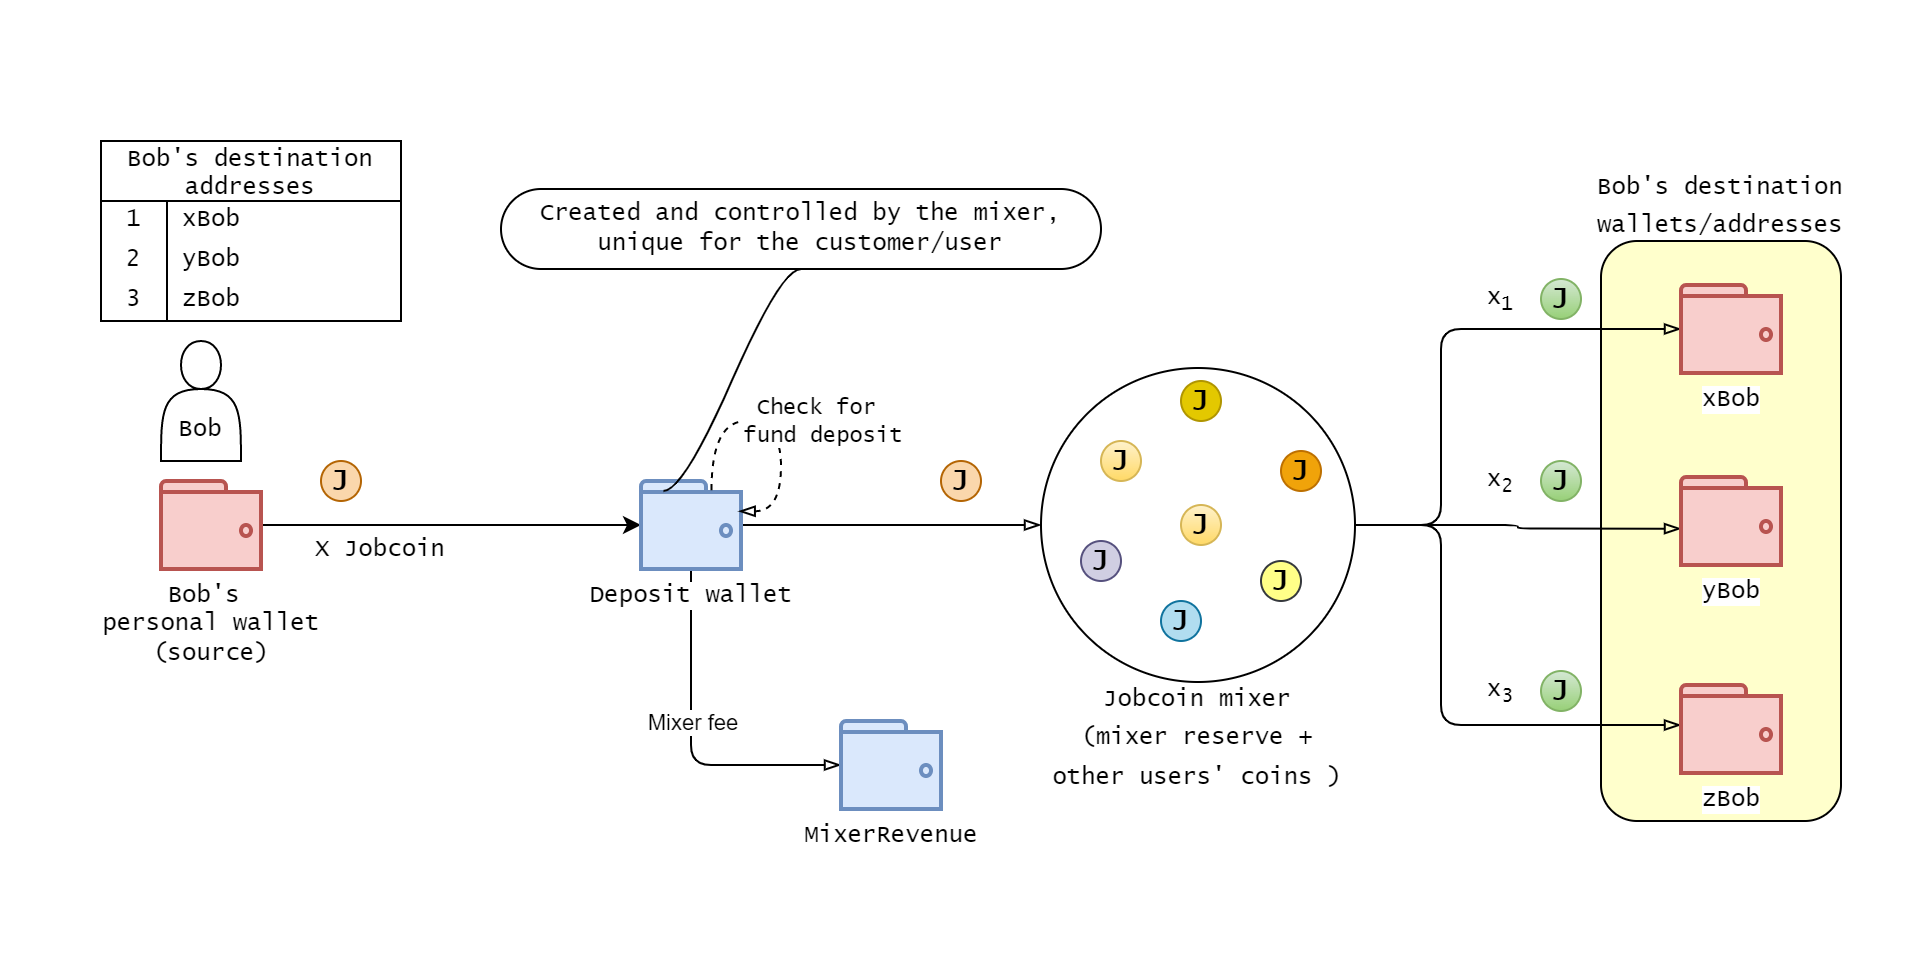

The diagram above was exported from draw.io. Its source (the exported page's mxGraphModel, read from the mxfile embedded in the PNG):
<mxGraphModel dx="1102" dy="857" grid="1" gridSize="10" guides="1" tooltips="1" connect="1" arrows="1" fold="1" page="1" pageScale="1" pageWidth="850" pageHeight="1100" math="1" shadow="0">
  <root>
    <mxCell id="0" />
    <mxCell id="1" parent="0" />
    <mxCell id="nyHsYU_va2tjbK5KOgin-1" value="" style="rounded=0;whiteSpace=wrap;html=1;strokeColor=none;" parent="1" vertex="1">
      <mxGeometry x="40" y="80" width="960" height="480" as="geometry" />
    </mxCell>
    <mxCell id="D0NH7PM_qYwhGuKeZCkJ-36" value="&lt;font style=&quot;font-size: 12px&quot;&gt;&lt;font style=&quot;font-size: 12px&quot;&gt;Bob's destination wallets/addresses&lt;/font&gt;&lt;/font&gt;&lt;font style=&quot;font-size: 12px&quot;&gt;&lt;br&gt;&lt;br&gt;&lt;br&gt;&lt;br&gt;&lt;br&gt;&lt;br&gt;&lt;br&gt;&lt;br&gt;&lt;br&gt;&lt;br&gt;&lt;br&gt;&lt;br&gt;&lt;br&gt;&lt;br&gt;&lt;br&gt;&lt;br&gt;&lt;br&gt;&lt;br&gt;&lt;/font&gt;" style="rounded=1;whiteSpace=wrap;html=1;fontFamily=Lucida Console;fontSize=16;strokeColor=#000000;fillColor=#FFFFCC;" parent="1" vertex="1">
      <mxGeometry x="840" y="200" width="120" height="290" as="geometry" />
    </mxCell>
    <mxCell id="D0NH7PM_qYwhGuKeZCkJ-4" value="" style="edgeStyle=orthogonalEdgeStyle;rounded=0;orthogonalLoop=1;jettySize=auto;html=1;fontFamily=Lucida Console;" parent="1" source="D0NH7PM_qYwhGuKeZCkJ-1" target="D0NH7PM_qYwhGuKeZCkJ-3" edge="1">
      <mxGeometry relative="1" as="geometry" />
    </mxCell>
    <mxCell id="D0NH7PM_qYwhGuKeZCkJ-1" value="Bob's &lt;br&gt;personal wallet&lt;br&gt;(source)" style="html=1;verticalLabelPosition=bottom;align=center;labelBackgroundColor=#ffffff;verticalAlign=top;strokeWidth=2;strokeColor=#b85450;shadow=0;dashed=0;shape=mxgraph.ios7.icons.wallet;fillColor=#f8cecc;fontFamily=Lucida Console;" parent="1" vertex="1">
      <mxGeometry x="120" y="320" width="50" height="44" as="geometry" />
    </mxCell>
    <mxCell id="D0NH7PM_qYwhGuKeZCkJ-2" value="&lt;br&gt;&lt;br&gt;Bob" style="shape=actor;whiteSpace=wrap;html=1;strokeColor=#000000;fontFamily=Lucida Console;" parent="1" vertex="1">
      <mxGeometry x="120" y="250" width="40" height="60" as="geometry" />
    </mxCell>
    <mxCell id="D0NH7PM_qYwhGuKeZCkJ-21" style="edgeStyle=orthogonalEdgeStyle;orthogonalLoop=1;jettySize=auto;html=1;entryX=0;entryY=0.5;entryDx=0;entryDy=0;fontFamily=Lucida Console;fontSize=16;endArrow=blockThin;endFill=0;rounded=0;" parent="1" source="D0NH7PM_qYwhGuKeZCkJ-3" target="D0NH7PM_qYwhGuKeZCkJ-20" edge="1">
      <mxGeometry relative="1" as="geometry" />
    </mxCell>
    <mxCell id="D0NH7PM_qYwhGuKeZCkJ-73" value="" style="edgeStyle=orthogonalEdgeStyle;rounded=1;orthogonalLoop=1;jettySize=auto;html=1;fontFamily=Lucida Console;fontSize=12;endArrow=blockThin;endFill=0;" parent="1" source="D0NH7PM_qYwhGuKeZCkJ-3" target="D0NH7PM_qYwhGuKeZCkJ-72" edge="1">
      <mxGeometry relative="1" as="geometry">
        <Array as="points">
          <mxPoint x="385" y="420" />
          <mxPoint x="385" y="420" />
        </Array>
      </mxGeometry>
    </mxCell>
    <mxCell id="8sTyDcIz5-p0O3GHwK8P-1" value="Mixer fee" style="edgeLabel;html=1;align=center;verticalAlign=middle;resizable=0;points=[];" parent="D0NH7PM_qYwhGuKeZCkJ-73" vertex="1" connectable="0">
      <mxGeometry x="0.2326" y="-1" relative="1" as="geometry">
        <mxPoint x="-9" y="-23" as="offset" />
      </mxGeometry>
    </mxCell>
    <mxCell id="D0NH7PM_qYwhGuKeZCkJ-3" value="Deposit wallet&lt;br&gt;" style="html=1;verticalLabelPosition=bottom;align=center;labelBackgroundColor=#ffffff;verticalAlign=top;strokeWidth=2;strokeColor=#6c8ebf;shadow=0;dashed=0;shape=mxgraph.ios7.icons.wallet;fillColor=#dae8fc;fontFamily=Lucida Console;" parent="1" vertex="1">
      <mxGeometry x="360" y="320" width="50" height="44" as="geometry" />
    </mxCell>
    <mxCell id="D0NH7PM_qYwhGuKeZCkJ-5" value="&lt;span style=&quot;background-color: rgb(255 , 255 , 255)&quot;&gt;Created and controlled by the mixer,&lt;/span&gt;&lt;br&gt;&lt;span style=&quot;background-color: rgb(255 , 255 , 255)&quot;&gt;unique for the customer/user&lt;/span&gt;" style="whiteSpace=wrap;html=1;rounded=1;arcSize=50;align=center;verticalAlign=middle;strokeWidth=1;autosize=1;spacing=4;treeFolding=1;treeMoving=1;newEdgeStyle={&quot;edgeStyle&quot;:&quot;entityRelationEdgeStyle&quot;,&quot;startArrow&quot;:&quot;none&quot;,&quot;endArrow&quot;:&quot;none&quot;,&quot;segment&quot;:10,&quot;curved&quot;:1};fillColor=none;fontFamily=Lucida Console;" parent="1" vertex="1">
      <mxGeometry x="290" y="174" width="300" height="40" as="geometry" />
    </mxCell>
    <mxCell id="D0NH7PM_qYwhGuKeZCkJ-6" value="" style="edgeStyle=entityRelationEdgeStyle;startArrow=none;endArrow=none;segment=10;curved=1;rounded=0;exitX=0.224;exitY=0.113;exitDx=0;exitDy=0;exitPerimeter=0;entryX=0.5;entryY=1;entryDx=0;entryDy=0;fontFamily=Lucida Console;" parent="1" source="D0NH7PM_qYwhGuKeZCkJ-3" target="D0NH7PM_qYwhGuKeZCkJ-5" edge="1">
      <mxGeometry relative="1" as="geometry">
        <mxPoint x="330" y="460" as="sourcePoint" />
      </mxGeometry>
    </mxCell>
    <mxCell id="D0NH7PM_qYwhGuKeZCkJ-7" style="edgeStyle=orthogonalEdgeStyle;orthogonalLoop=1;jettySize=auto;html=1;curved=1;exitX=0.705;exitY=0.106;exitDx=0;exitDy=0;exitPerimeter=0;entryX=0.977;entryY=0.344;entryDx=0;entryDy=0;entryPerimeter=0;dashed=1;endArrow=blockThin;endFill=0;fontFamily=Lucida Console;" parent="1" source="D0NH7PM_qYwhGuKeZCkJ-3" target="D0NH7PM_qYwhGuKeZCkJ-3" edge="1">
      <mxGeometry relative="1" as="geometry">
        <Array as="points">
          <mxPoint x="395" y="290" />
          <mxPoint x="430" y="290" />
          <mxPoint x="430" y="335" />
        </Array>
      </mxGeometry>
    </mxCell>
    <mxCell id="D0NH7PM_qYwhGuKeZCkJ-8" value="Check for &lt;br&gt;fund deposit" style="edgeLabel;html=1;align=center;verticalAlign=middle;resizable=0;points=[];fontFamily=Lucida Console;" parent="D0NH7PM_qYwhGuKeZCkJ-7" vertex="1" connectable="0">
      <mxGeometry x="0.1842" y="-2" relative="1" as="geometry">
        <mxPoint x="22" y="-11" as="offset" />
      </mxGeometry>
    </mxCell>
    <mxCell id="D0NH7PM_qYwhGuKeZCkJ-9" value="Bob's destination &#10;addresses" style="shape=table;startSize=30;container=1;collapsible=0;childLayout=tableLayout;fixedRows=1;rowLines=0;fontStyle=0;strokeColor=#000000;fillColor=none;fontFamily=Lucida Console;" parent="1" vertex="1">
      <mxGeometry x="90" y="150" width="150" height="90" as="geometry" />
    </mxCell>
    <mxCell id="D0NH7PM_qYwhGuKeZCkJ-10" value="" style="shape=tableRow;horizontal=0;startSize=0;swimlaneHead=0;swimlaneBody=0;top=0;left=0;bottom=0;right=0;collapsible=0;dropTarget=0;fillColor=none;points=[[0,0.5],[1,0.5]];portConstraint=eastwest;strokeColor=#000000;fontFamily=Lucida Console;" parent="D0NH7PM_qYwhGuKeZCkJ-9" vertex="1">
      <mxGeometry y="30" width="150" height="20" as="geometry" />
    </mxCell>
    <mxCell id="D0NH7PM_qYwhGuKeZCkJ-11" value="1" style="shape=partialRectangle;html=1;whiteSpace=wrap;connectable=0;fillColor=none;top=0;left=0;bottom=0;right=0;overflow=hidden;pointerEvents=1;strokeColor=#000000;fontFamily=Lucida Console;" parent="D0NH7PM_qYwhGuKeZCkJ-10" vertex="1">
      <mxGeometry width="33" height="20" as="geometry">
        <mxRectangle width="33" height="20" as="alternateBounds" />
      </mxGeometry>
    </mxCell>
    <mxCell id="D0NH7PM_qYwhGuKeZCkJ-12" value="xBob" style="shape=partialRectangle;html=1;whiteSpace=wrap;connectable=0;fillColor=none;top=0;left=0;bottom=0;right=0;align=left;spacingLeft=6;overflow=hidden;strokeColor=#000000;fontFamily=Lucida Console;" parent="D0NH7PM_qYwhGuKeZCkJ-10" vertex="1">
      <mxGeometry x="33" width="117" height="20" as="geometry">
        <mxRectangle width="117" height="20" as="alternateBounds" />
      </mxGeometry>
    </mxCell>
    <mxCell id="D0NH7PM_qYwhGuKeZCkJ-13" value="" style="shape=tableRow;horizontal=0;startSize=0;swimlaneHead=0;swimlaneBody=0;top=0;left=0;bottom=0;right=0;collapsible=0;dropTarget=0;fillColor=none;points=[[0,0.5],[1,0.5]];portConstraint=eastwest;strokeColor=#000000;fontFamily=Lucida Console;" parent="D0NH7PM_qYwhGuKeZCkJ-9" vertex="1">
      <mxGeometry y="50" width="150" height="20" as="geometry" />
    </mxCell>
    <mxCell id="D0NH7PM_qYwhGuKeZCkJ-14" value="2" style="shape=partialRectangle;html=1;whiteSpace=wrap;connectable=0;fillColor=none;top=0;left=0;bottom=0;right=0;overflow=hidden;strokeColor=#000000;fontFamily=Lucida Console;" parent="D0NH7PM_qYwhGuKeZCkJ-13" vertex="1">
      <mxGeometry width="33" height="20" as="geometry">
        <mxRectangle width="33" height="20" as="alternateBounds" />
      </mxGeometry>
    </mxCell>
    <mxCell id="D0NH7PM_qYwhGuKeZCkJ-15" value="yBob" style="shape=partialRectangle;html=1;whiteSpace=wrap;connectable=0;fillColor=none;top=0;left=0;bottom=0;right=0;align=left;spacingLeft=6;overflow=hidden;strokeColor=#000000;fontFamily=Lucida Console;" parent="D0NH7PM_qYwhGuKeZCkJ-13" vertex="1">
      <mxGeometry x="33" width="117" height="20" as="geometry">
        <mxRectangle width="117" height="20" as="alternateBounds" />
      </mxGeometry>
    </mxCell>
    <mxCell id="D0NH7PM_qYwhGuKeZCkJ-16" value="" style="shape=tableRow;horizontal=0;startSize=0;swimlaneHead=0;swimlaneBody=0;top=0;left=0;bottom=0;right=0;collapsible=0;dropTarget=0;fillColor=none;points=[[0,0.5],[1,0.5]];portConstraint=eastwest;strokeColor=#000000;fontFamily=Lucida Console;" parent="D0NH7PM_qYwhGuKeZCkJ-9" vertex="1">
      <mxGeometry y="70" width="150" height="20" as="geometry" />
    </mxCell>
    <mxCell id="D0NH7PM_qYwhGuKeZCkJ-17" value="3" style="shape=partialRectangle;html=1;whiteSpace=wrap;connectable=0;fillColor=none;top=0;left=0;bottom=0;right=0;overflow=hidden;strokeColor=#000000;fontFamily=Lucida Console;" parent="D0NH7PM_qYwhGuKeZCkJ-16" vertex="1">
      <mxGeometry width="33" height="20" as="geometry">
        <mxRectangle width="33" height="20" as="alternateBounds" />
      </mxGeometry>
    </mxCell>
    <mxCell id="D0NH7PM_qYwhGuKeZCkJ-18" value="zBob" style="shape=partialRectangle;html=1;whiteSpace=wrap;connectable=0;fillColor=none;top=0;left=0;bottom=0;right=0;align=left;spacingLeft=6;overflow=hidden;strokeColor=#000000;fontFamily=Lucida Console;" parent="D0NH7PM_qYwhGuKeZCkJ-16" vertex="1">
      <mxGeometry x="33" width="117" height="20" as="geometry">
        <mxRectangle width="117" height="20" as="alternateBounds" />
      </mxGeometry>
    </mxCell>
    <mxCell id="D0NH7PM_qYwhGuKeZCkJ-19" value="&lt;b&gt;&lt;font style=&quot;font-size: 16px&quot;&gt;J&lt;/font&gt;&lt;/b&gt;" style="ellipse;whiteSpace=wrap;html=1;aspect=fixed;strokeColor=#b46504;fillColor=#fad7ac;fontFamily=Lucida Console;" parent="1" vertex="1">
      <mxGeometry x="200" y="310" width="20" height="20" as="geometry" />
    </mxCell>
    <mxCell id="D0NH7PM_qYwhGuKeZCkJ-33" style="edgeStyle=orthogonalEdgeStyle;orthogonalLoop=1;jettySize=auto;html=1;exitX=1;exitY=0.5;exitDx=0;exitDy=0;fontFamily=Lucida Console;fontSize=16;endArrow=blockThin;endFill=0;rounded=1;" parent="1" source="D0NH7PM_qYwhGuKeZCkJ-20" target="D0NH7PM_qYwhGuKeZCkJ-30" edge="1">
      <mxGeometry relative="1" as="geometry">
        <Array as="points">
          <mxPoint x="760" y="342" />
          <mxPoint x="760" y="244" />
        </Array>
      </mxGeometry>
    </mxCell>
    <mxCell id="D0NH7PM_qYwhGuKeZCkJ-34" style="edgeStyle=orthogonalEdgeStyle;orthogonalLoop=1;jettySize=auto;html=1;exitX=1;exitY=0.5;exitDx=0;exitDy=0;entryX=0;entryY=0.587;entryDx=0;entryDy=0;entryPerimeter=0;fontFamily=Lucida Console;fontSize=16;endArrow=blockThin;endFill=0;rounded=1;" parent="1" source="D0NH7PM_qYwhGuKeZCkJ-20" target="D0NH7PM_qYwhGuKeZCkJ-31" edge="1">
      <mxGeometry relative="1" as="geometry" />
    </mxCell>
    <mxCell id="D0NH7PM_qYwhGuKeZCkJ-35" style="edgeStyle=orthogonalEdgeStyle;orthogonalLoop=1;jettySize=auto;html=1;exitX=1;exitY=0.5;exitDx=0;exitDy=0;entryX=0;entryY=0.455;entryDx=0;entryDy=0;entryPerimeter=0;fontFamily=Lucida Console;fontSize=16;endArrow=blockThin;endFill=0;rounded=1;" parent="1" source="D0NH7PM_qYwhGuKeZCkJ-20" target="D0NH7PM_qYwhGuKeZCkJ-32" edge="1">
      <mxGeometry relative="1" as="geometry">
        <Array as="points">
          <mxPoint x="760" y="342" />
          <mxPoint x="760" y="442" />
        </Array>
      </mxGeometry>
    </mxCell>
    <mxCell id="D0NH7PM_qYwhGuKeZCkJ-20" value="&lt;br&gt;&lt;br&gt;&lt;br&gt;&lt;br&gt;&lt;br&gt;&lt;br&gt;&lt;br&gt;&lt;br&gt;&lt;br&gt;&lt;br&gt;&lt;font style=&quot;font-size: 12px&quot;&gt;&lt;br&gt;Jobcoin mixer&lt;br&gt;(mixer reserve + other users' coins )&lt;br&gt;&lt;/font&gt;" style="ellipse;whiteSpace=wrap;html=1;aspect=fixed;fontFamily=Lucida Console;fontSize=16;strokeColor=#000000;fillColor=none;" parent="1" vertex="1">
      <mxGeometry x="560" y="263.5" width="157" height="157" as="geometry" />
    </mxCell>
    <mxCell id="D0NH7PM_qYwhGuKeZCkJ-22" value="&lt;b&gt;&lt;font style=&quot;font-size: 16px&quot;&gt;J&lt;/font&gt;&lt;/b&gt;" style="ellipse;whiteSpace=wrap;html=1;aspect=fixed;strokeColor=#b46504;fillColor=#fad7ac;fontFamily=Lucida Console;" parent="1" vertex="1">
      <mxGeometry x="510" y="310" width="20" height="20" as="geometry" />
    </mxCell>
    <mxCell id="D0NH7PM_qYwhGuKeZCkJ-23" value="&lt;b&gt;&lt;font style=&quot;font-size: 16px&quot;&gt;J&lt;/font&gt;&lt;/b&gt;" style="ellipse;whiteSpace=wrap;html=1;aspect=fixed;strokeColor=#d6b656;fillColor=#fff2cc;gradientColor=#ffd966;fontFamily=Lucida Console;" parent="1" vertex="1">
      <mxGeometry x="590" y="300" width="20" height="20" as="geometry" />
    </mxCell>
    <mxCell id="D0NH7PM_qYwhGuKeZCkJ-24" value="&lt;b&gt;&lt;font style=&quot;font-size: 16px&quot;&gt;J&lt;/font&gt;&lt;/b&gt;" style="ellipse;whiteSpace=wrap;html=1;aspect=fixed;strokeColor=#56517e;fillColor=#d0cee2;fontFamily=Lucida Console;" parent="1" vertex="1">
      <mxGeometry x="580" y="350" width="20" height="20" as="geometry" />
    </mxCell>
    <mxCell id="D0NH7PM_qYwhGuKeZCkJ-25" value="&lt;b&gt;&lt;font style=&quot;font-size: 16px&quot;&gt;J&lt;/font&gt;&lt;/b&gt;" style="ellipse;whiteSpace=wrap;html=1;aspect=fixed;strokeColor=#10739e;fillColor=#b1ddf0;fontFamily=Lucida Console;" parent="1" vertex="1">
      <mxGeometry x="620" y="380" width="20" height="20" as="geometry" />
    </mxCell>
    <mxCell id="D0NH7PM_qYwhGuKeZCkJ-26" value="&lt;b&gt;&lt;font style=&quot;font-size: 16px&quot;&gt;J&lt;/font&gt;&lt;/b&gt;" style="ellipse;whiteSpace=wrap;html=1;aspect=fixed;strokeColor=#36393d;fillColor=#ffff88;fontFamily=Lucida Console;" parent="1" vertex="1">
      <mxGeometry x="670" y="360" width="20" height="20" as="geometry" />
    </mxCell>
    <mxCell id="D0NH7PM_qYwhGuKeZCkJ-27" value="&lt;b&gt;&lt;font style=&quot;font-size: 16px&quot;&gt;J&lt;/font&gt;&lt;/b&gt;" style="ellipse;whiteSpace=wrap;html=1;aspect=fixed;strokeColor=#BD7000;fillColor=#f0a30a;fontColor=#000000;fontFamily=Lucida Console;" parent="1" vertex="1">
      <mxGeometry x="680" y="305" width="20" height="20" as="geometry" />
    </mxCell>
    <mxCell id="D0NH7PM_qYwhGuKeZCkJ-28" value="&lt;b&gt;&lt;font style=&quot;font-size: 16px&quot;&gt;J&lt;/font&gt;&lt;/b&gt;" style="ellipse;whiteSpace=wrap;html=1;aspect=fixed;strokeColor=#d6b656;fillColor=#fff2cc;gradientColor=#ffd966;fontFamily=Lucida Console;" parent="1" vertex="1">
      <mxGeometry x="630" y="332" width="20" height="20" as="geometry" />
    </mxCell>
    <mxCell id="D0NH7PM_qYwhGuKeZCkJ-29" value="&lt;b&gt;&lt;font style=&quot;font-size: 16px&quot;&gt;J&lt;/font&gt;&lt;/b&gt;" style="ellipse;whiteSpace=wrap;html=1;aspect=fixed;strokeColor=#B09500;fillColor=#e3c800;fontColor=#000000;fontFamily=Lucida Console;" parent="1" vertex="1">
      <mxGeometry x="630" y="270" width="20" height="20" as="geometry" />
    </mxCell>
    <mxCell id="D0NH7PM_qYwhGuKeZCkJ-30" value="xBob" style="html=1;verticalLabelPosition=bottom;align=center;labelBackgroundColor=#ffffff;verticalAlign=top;strokeWidth=2;strokeColor=#b85450;shadow=0;dashed=0;shape=mxgraph.ios7.icons.wallet;fillColor=#f8cecc;fontFamily=Lucida Console;" parent="1" vertex="1">
      <mxGeometry x="880" y="222" width="50" height="44" as="geometry" />
    </mxCell>
    <mxCell id="D0NH7PM_qYwhGuKeZCkJ-31" value="yBob" style="html=1;verticalLabelPosition=bottom;align=center;labelBackgroundColor=#ffffff;verticalAlign=top;strokeWidth=2;strokeColor=#b85450;shadow=0;dashed=0;shape=mxgraph.ios7.icons.wallet;fillColor=#f8cecc;fontFamily=Lucida Console;" parent="1" vertex="1">
      <mxGeometry x="880" y="318" width="50" height="44" as="geometry" />
    </mxCell>
    <mxCell id="D0NH7PM_qYwhGuKeZCkJ-32" value="zBob" style="html=1;verticalLabelPosition=bottom;align=center;labelBackgroundColor=#ffffff;verticalAlign=top;strokeWidth=2;strokeColor=#b85450;shadow=0;dashed=0;shape=mxgraph.ios7.icons.wallet;fillColor=#f8cecc;fontFamily=Lucida Console;" parent="1" vertex="1">
      <mxGeometry x="880" y="422" width="50" height="44" as="geometry" />
    </mxCell>
    <mxCell id="D0NH7PM_qYwhGuKeZCkJ-37" value="&lt;b&gt;&lt;font style=&quot;font-size: 16px&quot;&gt;J&lt;/font&gt;&lt;/b&gt;" style="ellipse;whiteSpace=wrap;html=1;aspect=fixed;strokeColor=#82b366;fillColor=#d5e8d4;gradientColor=#97d077;fontFamily=Lucida Console;" parent="1" vertex="1">
      <mxGeometry x="810" y="310" width="20" height="20" as="geometry" />
    </mxCell>
    <mxCell id="D0NH7PM_qYwhGuKeZCkJ-38" value="&lt;b&gt;&lt;font style=&quot;font-size: 16px&quot;&gt;J&lt;/font&gt;&lt;/b&gt;" style="ellipse;whiteSpace=wrap;html=1;aspect=fixed;strokeColor=#82b366;fillColor=#d5e8d4;gradientColor=#97d077;fontFamily=Lucida Console;" parent="1" vertex="1">
      <mxGeometry x="810" y="415" width="20" height="20" as="geometry" />
    </mxCell>
    <mxCell id="D0NH7PM_qYwhGuKeZCkJ-39" value="&lt;b&gt;&lt;font style=&quot;font-size: 16px&quot;&gt;J&lt;/font&gt;&lt;/b&gt;" style="ellipse;whiteSpace=wrap;html=1;aspect=fixed;strokeColor=#82b366;fillColor=#d5e8d4;gradientColor=#97d077;fontFamily=Lucida Console;" parent="1" vertex="1">
      <mxGeometry x="810" y="219" width="20" height="20" as="geometry" />
    </mxCell>
    <mxCell id="D0NH7PM_qYwhGuKeZCkJ-44" value="&lt;span style=&quot;background-color: rgb(255 , 255 , 255)&quot;&gt;X Jobcoin&lt;/span&gt;" style="text;html=1;strokeColor=none;fillColor=none;align=center;verticalAlign=middle;whiteSpace=wrap;rounded=0;fontFamily=Lucida Console;fontSize=12;" parent="1" vertex="1">
      <mxGeometry x="190" y="340" width="80" height="30" as="geometry" />
    </mxCell>
    <mxCell id="D0NH7PM_qYwhGuKeZCkJ-45" value="&lt;span style=&quot;background-color: rgb(255 , 255 , 255)&quot;&gt;x&lt;sub&gt;1&lt;/sub&gt;&lt;/span&gt;" style="text;html=1;strokeColor=none;fillColor=none;align=center;verticalAlign=middle;whiteSpace=wrap;rounded=0;fontFamily=Lucida Console;fontSize=12;" parent="1" vertex="1">
      <mxGeometry x="770" y="214" width="40" height="30" as="geometry" />
    </mxCell>
    <mxCell id="D0NH7PM_qYwhGuKeZCkJ-46" value="&lt;span style=&quot;background-color: rgb(255 , 255 , 255)&quot;&gt;x&lt;sub&gt;2&lt;/sub&gt;&lt;/span&gt;" style="text;html=1;strokeColor=none;fillColor=none;align=center;verticalAlign=middle;whiteSpace=wrap;rounded=0;fontFamily=Lucida Console;fontSize=12;" parent="1" vertex="1">
      <mxGeometry x="770" y="305" width="40" height="30" as="geometry" />
    </mxCell>
    <mxCell id="D0NH7PM_qYwhGuKeZCkJ-48" value="&lt;span style=&quot;background-color: rgb(255 , 255 , 255)&quot;&gt;x&lt;sub&gt;3&lt;/sub&gt;&lt;/span&gt;" style="text;html=1;strokeColor=none;fillColor=none;align=center;verticalAlign=middle;whiteSpace=wrap;rounded=0;fontFamily=Lucida Console;fontSize=12;" parent="1" vertex="1">
      <mxGeometry x="770" y="410" width="40" height="30" as="geometry" />
    </mxCell>
    <mxCell id="D0NH7PM_qYwhGuKeZCkJ-72" value="MixerRevenue" style="html=1;verticalLabelPosition=bottom;align=center;labelBackgroundColor=#ffffff;verticalAlign=top;strokeWidth=2;strokeColor=#6c8ebf;shadow=0;dashed=0;shape=mxgraph.ios7.icons.wallet;fillColor=#dae8fc;fontFamily=Lucida Console;" parent="1" vertex="1">
      <mxGeometry x="460" y="440" width="50" height="44" as="geometry" />
    </mxCell>
  </root>
</mxGraphModel>